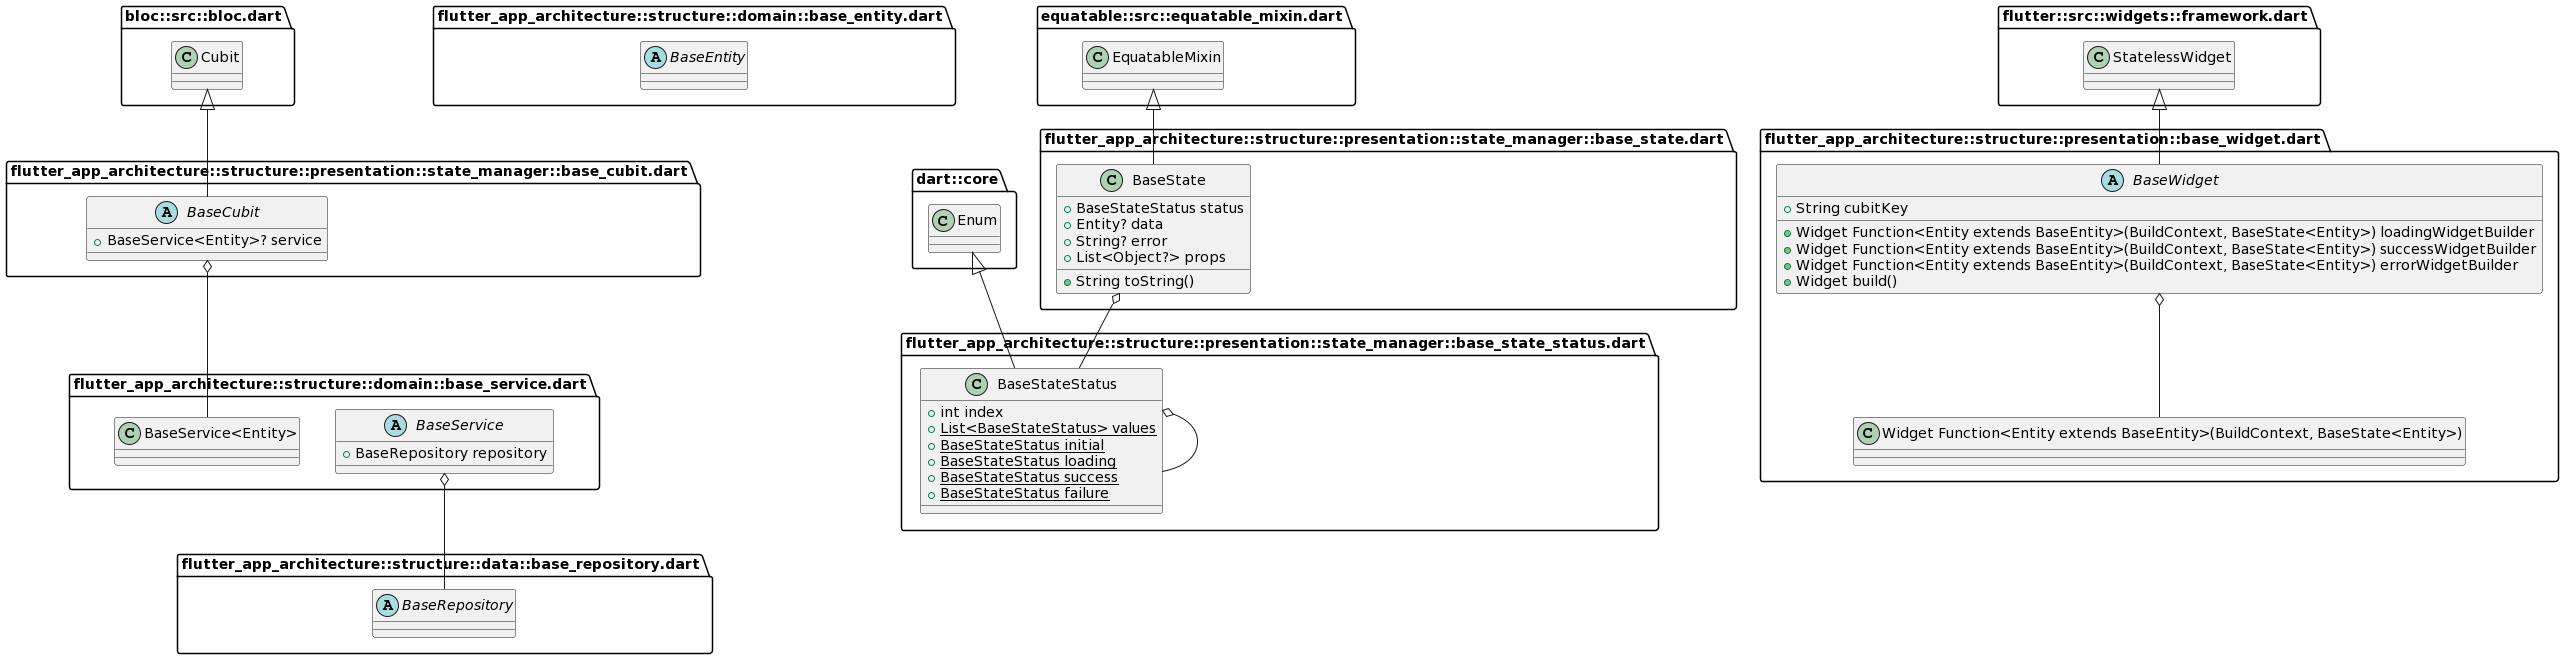

The diagram above was rendered by PlantUML. Its source (embedded in the PNG):
@startuml
set namespaceSeparator ::

abstract class "flutter_app_architecture::structure::data::base_repository.dart::BaseRepository" {
}

abstract class "flutter_app_architecture::structure::domain::base_service.dart::BaseService" {
  +BaseRepository repository
}

"flutter_app_architecture::structure::domain::base_service.dart::BaseService" o-- "flutter_app_architecture::structure::data::base_repository.dart::BaseRepository"

abstract class "flutter_app_architecture::structure::domain::base_entity.dart::BaseEntity" {
}

class "flutter_app_architecture::structure::presentation::state_manager::base_state_status.dart::BaseStateStatus" {
  +int index
  {static} +List<BaseStateStatus> values
  {static} +BaseStateStatus initial
  {static} +BaseStateStatus loading
  {static} +BaseStateStatus success
  {static} +BaseStateStatus failure
}

"flutter_app_architecture::structure::presentation::state_manager::base_state_status.dart::BaseStateStatus" o-- "flutter_app_architecture::structure::presentation::state_manager::base_state_status.dart::BaseStateStatus"
"dart::core::Enum" <|-- "flutter_app_architecture::structure::presentation::state_manager::base_state_status.dart::BaseStateStatus"

class "flutter_app_architecture::structure::presentation::state_manager::base_state.dart::BaseState" {
  +BaseStateStatus status
  +Entity? data
  +String? error
  +List<Object?> props
  +String toString()
}

"flutter_app_architecture::structure::presentation::state_manager::base_state.dart::BaseState" o-- "flutter_app_architecture::structure::presentation::state_manager::base_state_status.dart::BaseStateStatus"
"equatable::src::equatable_mixin.dart::EquatableMixin" <|-- "flutter_app_architecture::structure::presentation::state_manager::base_state.dart::BaseState"

abstract class "flutter_app_architecture::structure::presentation::state_manager::base_cubit.dart::BaseCubit" {
  +BaseService<Entity>? service
}

"flutter_app_architecture::structure::presentation::state_manager::base_cubit.dart::BaseCubit" o-- "flutter_app_architecture::structure::domain::base_service.dart::BaseService<Entity>"
"bloc::src::bloc.dart::Cubit" <|-- "flutter_app_architecture::structure::presentation::state_manager::base_cubit.dart::BaseCubit"

abstract class "flutter_app_architecture::structure::presentation::base_widget.dart::BaseWidget" {
  +String cubitKey
  +Widget Function<Entity extends BaseEntity>(BuildContext, BaseState<Entity>) loadingWidgetBuilder
  +Widget Function<Entity extends BaseEntity>(BuildContext, BaseState<Entity>) successWidgetBuilder
  +Widget Function<Entity extends BaseEntity>(BuildContext, BaseState<Entity>) errorWidgetBuilder
  +Widget build()
}

"flutter_app_architecture::structure::presentation::base_widget.dart::BaseWidget" o-- "flutter_app_architecture::structure::presentation::base_widget.dart::Widget Function<Entity extends BaseEntity>(BuildContext, BaseState<Entity>)"
"flutter::src::widgets::framework.dart::StatelessWidget" <|-- "flutter_app_architecture::structure::presentation::base_widget.dart::BaseWidget"
@enduml